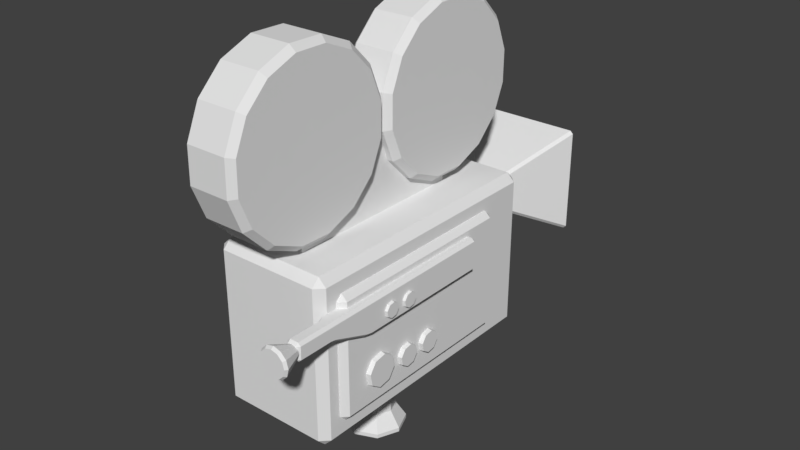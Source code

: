 # Source: camera.blend  (saved by Blender 2.79.0; exported with 4.5.12 LTS)
import bpy
from mathutils import Matrix  # noqa: F401  (used for matrix-valued properties, if any)

bpy.ops.wm.read_factory_settings(use_empty=True)
scene = bpy.context.scene
scene.name = 'Scene'

# ---- collections
col_collection_1 = bpy.data.collections.new('Collection 1'); scene.collection.children.link(col_collection_1)

# ---- world
world_world = bpy.data.worlds.new('World'); scene.world = world_world
world_world.color = (0.05088, 0.05088, 0.05088)
world_world.use_sun_shadow = False
world_world.sun_shadow_jitter_overblur = 0.0
world_world.cycles.sampling_method = 'MANUAL'

# ---- meshes
me_plane = bpy.data.meshes.new('Plane')
me_plane.from_pydata([(0.04345, 0.1196, 0.4485), (-0.04345, -0.4568, 0.7625), (0.04345, -0.4568, 0.4485), (-0.04345, 0.1196, 0.7625), (-0.04345, -0.4568, 0.4485), (-0.04345, 0.1196, 0.4485), (0.04345, 0.1196, 0.7625), (0.04345, -0.4568, 0.7625), (-0.0466, 0.4184, 0.3186), (0.0397, 0.4184, 0.3186), (-0.0466, 0.4184, 0.4049), (0.0397, 0.4184, 0.4049), (-0.00345, 0.2913, 0.3178), (-0.00345, 0.4112, 0.3178), (0.02768, 0.2913, 0.3307), (0.02768, 0.4112, 0.3307), (0.04058, 0.2913, 0.3618), (0.04058, 0.4112, 0.3618), (0.02768, 0.2913, 0.3929), (0.02768, 0.4112, 0.3929), (-0.00345, 0.2913, 0.4058), (-0.00345, 0.4112, 0.4058), (-0.03458, 0.2913, 0.3929), (-0.03458, 0.4112, 0.3929), (-0.04748, 0.2913, 0.3618), (-0.04748, 0.4112, 0.3618), (-0.03458, 0.2913, 0.3307), (-0.03458, 0.4112, 0.3307), (0.2037, -0.6593, 0.3645), (0.2137, -0.6593, 0.3672), (0.2211, -0.6593, 0.3745), (0.2237, -0.6593, 0.3845), (0.2211, -0.6593, 0.3945), (0.2137, -0.6593, 0.4018), (0.2037, -0.6593, 0.4045), (0.1937, -0.6593, 0.4018), (0.1864, -0.6593, 0.3945), (0.1837, -0.6593, 0.3845), (0.1864, -0.6593, 0.3745), (0.1937, -0.6593, 0.3672), (0.0005242, -0.07425, -0.1531), (0.0005242, -0.07425, -0.05504), (0.04477, -0.09258, -0.1531), (0.04477, -0.09258, -0.05504), (0.06309, -0.1368, -0.1531), (0.06309, -0.1368, -0.05504), (0.04477, -0.1811, -0.1531), (0.04477, -0.1811, -0.05504), (0.0005242, -0.1994, -0.1531), (0.0005242, -0.1994, -0.05504), (-0.04372, -0.09258, -0.05504), (-0.04372, -0.09258, -0.1531), (-0.06205, -0.1368, -0.05504), (-0.06205, -0.1368, -0.1531), (-0.04372, -0.1811, -0.05504), (-0.04372, -0.1811, -0.1531), (0.0005242, -0.04292, -0.2016), (0.06693, -0.07042, -0.2016), (0.09443, -0.1368, -0.2016), (0.06693, -0.2032, -0.2016), (0.0005242, -0.2307, -0.2016), (-0.06588, -0.2032, -0.2016), (-0.09339, -0.1368, -0.2016), (-0.06588, -0.07042, -0.2016), (-0.1823, -0.5176, 0.02442), (-0.1579, -0.5176, 0.0), (-0.1579, -0.542, 0.02442), (0.1579, -0.542, 0.02442), (0.1579, -0.5176, 0.0), (0.1823, -0.5176, 0.02442), (-0.1823, 0.2822, 0.02442), (-0.1579, 0.3067, 0.02442), (-0.1579, 0.2822, 0.0), (0.1823, 0.2822, 0.02442), (0.1579, 0.2822, 0.0), (0.1579, 0.3067, 0.02442), (-0.1823, 0.2822, 0.4843), (-0.1579, 0.2822, 0.5087), (-0.1579, 0.3067, 0.4843), (-0.1823, -0.5176, 0.4843), (-0.1579, -0.542, 0.4843), (-0.1579, -0.5176, 0.5087), (0.1579, -0.542, 0.4843), (0.1823, -0.5176, 0.4843), (0.1579, -0.5176, 0.5087), (0.1823, 0.2822, 0.4843), (0.1579, 0.3067, 0.4843), (0.1579, 0.2822, 0.5087), (-0.05722, 0.4003, 0.317), (-0.04821, 0.4003, 0.308), (-0.04527, 0.3931, 0.32), (0.05032, 0.4003, 0.317), (0.03837, 0.3931, 0.32), (0.04131, 0.4003, 0.308), (-0.05722, 0.4003, 0.4065), (-0.04527, 0.3931, 0.4036), (-0.04821, 0.4003, 0.4156), (0.05032, 0.4003, 0.4065), (0.04131, 0.4003, 0.4156), (0.03837, 0.3931, 0.4036), (0.1406, 0.6244, 0.5058), (0.1408, 0.6317, 0.5176), (0.1524, 0.6317, 0.506), (0.1524, 0.6317, 0.2175), (0.1408, 0.6317, 0.206), (0.1406, 0.6244, 0.2177), (-0.1475, 0.6244, 0.2177), (-0.1477, 0.6317, 0.206), (-0.1593, 0.6317, 0.2175), (-0.1593, 0.6317, 0.506), (-0.1477, 0.6317, 0.5176), (-0.1475, 0.6244, 0.5058), (0.1622, 0.6317, 0.5159), (0.1506, 0.6317, 0.5274), (0.1576, 0.6245, 0.5318), (0.1666, 0.6245, 0.5228), (0.1622, 0.6317, 0.2077), (0.1666, 0.6245, 0.2007), (0.1576, 0.6245, 0.1917), (0.1506, 0.6317, 0.1961), (-0.1691, 0.6317, 0.2077), (-0.1575, 0.6317, 0.1961), (-0.1645, 0.6245, 0.1917), (-0.1735, 0.6245, 0.2007), (-0.1691, 0.6317, 0.5159), (-0.1735, 0.6245, 0.5228), (-0.1645, 0.6245, 0.5318), (-0.1575, 0.6317, 0.5274), (0.1779, -0.4661, 0.06445), (0.1779, -0.483, 0.0813), (0.1779, 0.1546, 0.0813), (0.1779, 0.1378, 0.06445), (0.1779, -0.483, 0.4298), (0.1779, -0.4661, 0.4466), (0.1779, 0.1378, 0.4466), (0.1779, 0.1546, 0.4298), (0.1861, -0.4661, 0.06445), (0.2029, -0.4661, 0.0813), (0.1861, -0.483, 0.0813), (0.1861, 0.1378, 0.06445), (0.1861, 0.1546, 0.0813), (0.2029, 0.1378, 0.0813), (0.1861, -0.4661, 0.4466), (0.1861, -0.483, 0.4298), (0.2029, -0.4661, 0.4298), (0.1861, 0.1378, 0.4466), (0.2029, 0.1378, 0.4298), (0.1861, 0.1546, 0.4298), (0.1823, 0.04206, 0.3178), (0.1823, 0.03358, 0.3093), (0.1823, -0.6543, 0.3655), (0.1908, -0.6543, 0.357), (0.1908, -0.6628, 0.3655), (0.1823, -0.6543, 0.4035), (0.1908, -0.6628, 0.4035), (0.1908, -0.6543, 0.412), (0.1823, 0.03358, 0.412), (0.1823, 0.04206, 0.4035), (0.2252, -0.6543, 0.3655), (0.2167, -0.6628, 0.3655), (0.2167, -0.6543, 0.357), (0.2252, -0.6543, 0.4035), (0.2167, -0.6543, 0.412), (0.2167, -0.6628, 0.4035), (0.2167, 0.03358, 0.412), (0.2252, 0.03358, 0.4035), (0.2167, 0.04206, 0.4035), (0.2167, 0.03358, 0.3093), (0.2167, 0.04206, 0.3178), (0.2252, 0.03358, 0.3178), (0.2167, -0.3998, 0.3093), (0.2252, -0.4007, 0.3178), (0.2252, -0.4177, 0.3213), (0.2167, -0.4172, 0.3122), (0.2167, -0.4007, 0.412), (0.2167, -0.4177, 0.412), (0.2252, -0.4177, 0.4035), (0.2252, -0.4007, 0.4035), (0.1908, -0.4177, 0.412), (0.1823, -0.4007, 0.412), (0.1908, -0.4172, 0.3122), (0.1823, -0.3998, 0.3093), (0.1823, -0.5344, 0.3573), (0.1908, -0.5349, 0.3542), (0.1908, -0.5513, 0.357), (0.1823, -0.5513, 0.3655), (0.1823, -0.5344, 0.412), (0.1823, -0.5513, 0.4035), (0.1908, -0.5513, 0.412), (0.1908, -0.5344, 0.412), (0.2167, -0.5344, 0.412), (0.2167, -0.5513, 0.412), (0.2252, -0.5513, 0.4035), (0.2252, -0.5344, 0.4035), (0.2167, -0.5349, 0.3542), (0.2252, -0.5344, 0.363), (0.2252, -0.5513, 0.3655), (0.2167, -0.5513, 0.357), (0.2037, -0.7293, 0.344), (0.2037, -0.7208, 0.3381), (0.224, -0.7293, 0.3494), (0.2269, -0.7208, 0.3443), (0.2389, -0.7293, 0.3642), (0.2439, -0.7208, 0.3613), (0.2443, -0.7293, 0.3845), (0.2501, -0.7208, 0.3845), (0.2389, -0.7293, 0.4048), (0.2439, -0.7208, 0.4077), (0.224, -0.7293, 0.4196), (0.2269, -0.7208, 0.4247), (0.2037, -0.7293, 0.425), (0.2037, -0.7208, 0.4309), (0.1835, -0.7293, 0.4196), (0.1806, -0.7208, 0.4247), (0.1686, -0.7293, 0.4048), (0.1636, -0.7208, 0.4077), (0.1632, -0.7293, 0.3845), (0.1574, -0.7208, 0.3845), (0.1686, -0.7293, 0.3642), (0.1636, -0.7208, 0.3613), (0.1835, -0.7293, 0.3494), (0.1806, -0.7208, 0.3443), (-0.05775, 0.007678, 0.02631), (-0.06852, -0.003095, 0.02639), (0.06852, -0.003095, 0.02639), (0.05775, 0.007678, 0.02631), (-0.06852, -0.003646, -0.01293), (-0.05775, 0.007087, -0.01593), (0.06852, -0.003646, -0.01293), (0.05775, 0.007087, -0.01593), (-0.06852, -0.02391, -0.04735), (-0.05775, -0.0158, -0.0548), (0.06852, -0.02391, -0.04735), (0.05775, -0.0158, -0.0548), (-0.06852, -0.06224, -0.07453), (-0.05775, -0.05749, -0.08437), (0.06852, -0.06224, -0.07453), (0.05775, -0.05749, -0.08437), (-0.06852, -0.1131, -0.08936), (-0.05775, -0.1116, -0.1001), (0.06852, -0.1131, -0.08936), (0.05775, -0.1116, -0.1001), (-0.06852, -0.1683, -0.08895), (-0.05775, -0.17, -0.09971), (0.06852, -0.1683, -0.08895), (0.05775, -0.17, -0.09971), (-0.06852, -0.2188, -0.0734), (-0.05775, -0.2237, -0.08315), (0.06852, -0.2188, -0.0734), (0.05775, -0.2237, -0.08315), (-0.06852, -0.2563, -0.0457), (-0.05775, -0.2646, -0.05297), (0.06852, -0.2563, -0.0457), (0.05775, -0.2646, -0.05297), (-0.06852, -0.2755, -0.01106), (-0.05775, -0.2864, -0.01378), (0.06852, -0.2755, -0.01106), (0.05775, -0.2864, -0.01378), (-0.06852, -0.275, 0.02839), (-0.05775, -0.2858, 0.02847), (0.05775, -0.2858, 0.02847), (0.06852, -0.275, 0.02839), (-0.0575, -0.07881, -0.2255), (-0.06588, -0.07042, -0.2145), (-0.08153, -0.1368, -0.2255), (-0.09339, -0.1368, -0.2145), (-0.0575, -0.1948, -0.2255), (-0.06588, -0.2032, -0.2145), (0.0005241, -0.2189, -0.2255), (0.0005242, -0.2307, -0.2145), (0.05854, -0.1948, -0.2255), (0.06693, -0.2032, -0.2145), (0.08258, -0.1368, -0.2255), (0.09443, -0.1368, -0.2145), (0.05854, -0.07881, -0.2255), (0.06693, -0.07042, -0.2145), (0.0005242, -0.05477, -0.2255), (0.0005242, -0.04292, -0.2145), (-0.08081, 0.3518, 0.8492), (-0.06252, 0.3701, 0.8527), (0.08081, 0.3518, 0.8492), (0.06252, 0.3701, 0.8527), (-0.08081, 0.3508, 0.7505), (-0.06252, 0.3691, 0.7467), (0.08081, 0.3508, 0.7505), (0.06252, 0.3691, 0.7467), (-0.08081, 0.3121, 0.6596), (-0.06252, 0.3275, 0.6491), (0.08081, 0.3121, 0.6596), (0.06252, 0.3275, 0.6491), (-0.08081, 0.2416, 0.5905), (-0.06252, 0.2518, 0.5749), (0.08081, 0.2416, 0.5905), (0.06252, 0.2518, 0.5749), (-0.08081, 0.15, 0.5537), (-0.06252, 0.1534, 0.5353), (0.08081, 0.15, 0.5537), (0.06252, 0.1534, 0.5353), (-0.08081, 0.05121, 0.5547), (-0.06252, 0.04739, 0.5364), (0.08081, 0.05121, 0.5547), (0.06252, 0.04739, 0.5364), (-0.08081, -0.03963, 0.5934), (-0.06252, -0.05015, 0.578), (0.08081, -0.03963, 0.5934), (0.06252, -0.05015, 0.578), (-0.08081, -0.1088, 0.6639), (-0.06252, -0.1244, 0.6537), (0.08081, -0.1088, 0.6639), (0.06252, -0.1244, 0.6537), (-0.08081, -0.1456, 0.7555), (-0.06252, -0.1639, 0.7521), (0.08081, -0.1456, 0.7555), (0.06252, -0.1639, 0.7521), (-0.08081, -0.1446, 0.8543), (-0.06252, -0.1629, 0.8581), (0.08081, -0.1446, 0.8543), (0.06252, -0.1629, 0.8581), (-0.08081, -0.1059, 0.9451), (-0.06252, -0.1213, 0.9556), (0.08081, -0.1059, 0.9451), (0.06252, -0.1213, 0.9556), (-0.08081, -0.03537, 1.014), (-0.06252, -0.04557, 1.03), (0.08081, -0.03537, 1.014), (0.06252, -0.04557, 1.03), (-0.08081, 0.05624, 1.051), (-0.06252, 0.05279, 1.069), (0.08081, 0.05624, 1.051), (0.06252, 0.05279, 1.069), (-0.08081, 0.155, 1.05), (-0.06252, 0.1588, 1.068), (0.08081, 0.155, 1.05), (0.06252, 0.1588, 1.068), (-0.08081, 0.2458, 1.011), (-0.06252, 0.2563, 1.027), (0.08081, 0.2458, 1.011), (0.06252, 0.2563, 1.027), (-0.08081, 0.3149, 0.9408), (-0.06252, 0.3306, 0.951), (0.08081, 0.3149, 0.9408), (0.06252, 0.3306, 0.951), (-0.08081, -0.1894, 0.8477), (-0.06252, -0.171, 0.8511), (0.08081, -0.1894, 0.8477), (0.06252, -0.171, 0.8511), (-0.08081, -0.191, 0.749), (-0.06252, -0.1727, 0.745), (0.08081, -0.191, 0.749), (0.06252, -0.1727, 0.745), (-0.08081, -0.2302, 0.6584), (-0.06252, -0.2149, 0.6478), (0.08081, -0.2302, 0.6584), (0.06252, -0.2149, 0.6478), (-0.08081, -0.3012, 0.5897), (-0.06252, -0.2911, 0.574), (0.08081, -0.3012, 0.5897), (0.06252, -0.2911, 0.574), (-0.08081, -0.393, 0.5534), (-0.06252, -0.3897, 0.535), (0.08081, -0.393, 0.5534), (0.06252, -0.3897, 0.535), (-0.08081, -0.4918, 0.555), (-0.06252, -0.4957, 0.5368), (0.08081, -0.4918, 0.555), (0.06252, -0.4957, 0.5368), (-0.08081, -0.5824, 0.5943), (-0.06252, -0.593, 0.5789), (0.08081, -0.5824, 0.5943), (0.06252, -0.593, 0.5789), (-0.08081, -0.651, 0.6652), (-0.06252, -0.6667, 0.6551), (0.08081, -0.651, 0.6652), (0.06252, -0.6667, 0.6551), (-0.08081, -0.6873, 0.757), (-0.06252, -0.7057, 0.7537), (0.08081, -0.6873, 0.757), (0.06252, -0.7057, 0.7537), (-0.08081, -0.6857, 0.8558), (-0.06252, -0.704, 0.8597), (0.08081, -0.6857, 0.8558), (0.06252, -0.704, 0.8597), (-0.08081, -0.6465, 0.9464), (-0.06252, -0.6618, 0.957), (0.08081, -0.6465, 0.9464), (0.06252, -0.6618, 0.957), (-0.08081, -0.5755, 1.015), (-0.06252, -0.5856, 1.031), (0.08081, -0.5755, 1.015), (0.06252, -0.5856, 1.031), (-0.08081, -0.4837, 1.051), (-0.06252, -0.487, 1.07), (0.08081, -0.4837, 1.051), (0.06252, -0.487, 1.07), (-0.08081, -0.385, 1.05), (-0.06252, -0.381, 1.068), (0.08081, -0.385, 1.05), (0.06252, -0.381, 1.068), (-0.08081, -0.2943, 1.01), (-0.06252, -0.2837, 1.026), (0.08081, -0.2943, 1.01), (0.06252, -0.2837, 1.026), (-0.08081, -0.2257, 0.9395), (-0.06252, -0.21, 0.9497), (0.08081, -0.2257, 0.9395), (0.06252, -0.21, 0.9497), (0.2167, -0.2107, 0.1804), (0.1995, -0.2087, 0.1818), (0.1995, -0.299, 0.1606), (0.2167, -0.3025, 0.1614), (0.2167, -0.2316, 0.1947), (0.1995, -0.2311, 0.197), (0.1995, -0.3215, 0.1276), (0.2167, -0.3235, 0.1306), (0.2167, -0.2564, 0.19), (0.1995, -0.2577, 0.192), (0.1995, -0.3608, 0.1202), (0.2167, -0.3601, 0.1237), (0.2167, -0.2706, 0.1691), (0.1995, -0.273, 0.1696), (0.1995, -0.3939, 0.1427), (0.2167, -0.3909, 0.1447), (0.2167, -0.266, 0.1443), (0.1995, -0.268, 0.143), (0.1995, -0.4013, 0.1821), (0.2167, -0.3978, 0.1813), (0.2167, -0.2451, 0.1301), (0.1995, -0.2456, 0.1277), (0.1995, -0.3787, 0.2151), (0.2167, -0.3768, 0.2121), (0.2167, -0.2203, 0.1347), (0.1995, -0.219, 0.1327), (0.1995, -0.3394, 0.2225), (0.2167, -0.3401, 0.219), (0.2167, -0.206, 0.1556), (0.1995, -0.2037, 0.1551), (0.1995, -0.3064, 0.1999), (0.2167, -0.3094, 0.198), (0.2167, -0.121, 0.1804), (0.1995, -0.119, 0.1818), (0.2167, -0.1419, 0.1947), (0.1995, -0.1414, 0.197), (0.2167, -0.1667, 0.19), (0.1995, -0.168, 0.192), (0.2167, -0.1809, 0.1691), (0.1995, -0.1833, 0.1696), (0.2167, -0.1763, 0.1443), (0.1995, -0.1783, 0.143), (0.2167, -0.1554, 0.1301), (0.1995, -0.1559, 0.1277), (0.2167, -0.1306, 0.1347), (0.1995, -0.1293, 0.1327), (0.2167, -0.1163, 0.1556), (0.1995, -0.114, 0.1551), (0.2336, -0.3066, 0.3662), (0.2217, -0.3052, 0.3671), (0.2336, -0.3211, 0.3761), (0.2217, -0.3208, 0.3778), (0.2336, -0.3384, 0.3729), (0.2217, -0.3393, 0.3743), (0.2336, -0.3483, 0.3583), (0.2217, -0.35, 0.3587), (0.2336, -0.3451, 0.3411), (0.2217, -0.3465, 0.3401), (0.2336, -0.3305, 0.3312), (0.2217, -0.3309, 0.3295), (0.2336, -0.3133, 0.3344), (0.2217, -0.3123, 0.333), (0.2336, -0.3034, 0.3489), (0.2217, -0.3017, 0.3486), (0.2336, -0.2354, 0.3645), (0.2217, -0.234, 0.3655), (0.2336, -0.2499, 0.3745), (0.2217, -0.2496, 0.3761), (0.2336, -0.2672, 0.3712), (0.2217, -0.2681, 0.3726), (0.2336, -0.2771, 0.3567), (0.2217, -0.2788, 0.357), (0.2336, -0.2738, 0.3394), (0.2217, -0.2753, 0.3385), (0.2336, -0.2593, 0.3295), (0.2217, -0.2597, 0.3278), (0.2336, -0.2421, 0.3328), (0.2217, -0.2411, 0.3313), (0.2336, -0.2322, 0.3473), (0.2217, -0.2305, 0.3469), (-0.1971, -0.2107, 0.164), (-0.1799, -0.2087, 0.1627), (-0.1799, -0.299, 0.1838), (-0.1971, -0.3025, 0.1831), (-0.1971, -0.2316, 0.1498), (-0.1799, -0.2311, 0.1474), (-0.1799, -0.3215, 0.2169), (-0.1971, -0.3235, 0.2138), (-0.1971, -0.2564, 0.1545), (-0.1799, -0.2577, 0.1524), (-0.1799, -0.3608, 0.2243), (-0.1971, -0.3601, 0.2207), (-0.1971, -0.2706, 0.1753), (-0.1799, -0.273, 0.1748), (-0.1799, -0.3939, 0.2017), (-0.1971, -0.3909, 0.1997), (-0.1971, -0.266, 0.2001), (-0.1799, -0.268, 0.2015), (-0.1799, -0.4013, 0.1624), (-0.1971, -0.3978, 0.1631), (-0.1971, -0.2451, 0.2144), (-0.1799, -0.2456, 0.2168), (-0.1799, -0.3787, 0.1294), (-0.1971, -0.3768, 0.1324), (-0.1971, -0.2203, 0.2097), (-0.1799, -0.219, 0.2117), (-0.1799, -0.3394, 0.122), (-0.1971, -0.3401, 0.1255), (-0.1971, -0.206, 0.1888), (-0.1799, -0.2037, 0.1893), (-0.1799, -0.3064, 0.1445), (-0.1971, -0.3094, 0.1465), (-0.1971, -0.121, 0.164), (-0.1799, -0.119, 0.1627), (-0.1971, -0.1419, 0.1498), (-0.1799, -0.1414, 0.1474), (-0.1971, -0.1667, 0.1545), (-0.1799, -0.168, 0.1524), (-0.1971, -0.1809, 0.1753), (-0.1799, -0.1833, 0.1748), (-0.1971, -0.1763, 0.2001), (-0.1799, -0.1783, 0.2015), (-0.1971, -0.1554, 0.2144), (-0.1799, -0.1559, 0.2168), (-0.1971, -0.1306, 0.2097), (-0.1799, -0.1293, 0.2117), (-0.1971, -0.1163, 0.1888), (-0.1799, -0.114, 0.1893), (-0.1678, -0.1024, 0.4542), (-0.1678, -0.1108, 0.4457), (-0.1678, 0.2082, 0.4457), (-0.1678, 0.1998, 0.4542), (-0.1678, -0.1108, 0.2714), (-0.1678, -0.1023, 0.2629), (-0.1678, 0.1998, 0.2629), (-0.1678, 0.2082, 0.2714), (-0.1915, -0.1024, 0.4542), (-0.1999, -0.1024, 0.4457), (-0.1915, -0.1108, 0.4457), (-0.1915, 0.1998, 0.4542), (-0.1915, 0.2082, 0.4457), (-0.1999, 0.1998, 0.4457), (-0.1915, -0.1023, 0.2629), (-0.1915, -0.1108, 0.2714), (-0.1999, -0.1023, 0.2714), (-0.1915, 0.1998, 0.2629), (-0.1999, 0.1998, 0.2714), (-0.1915, 0.2082, 0.2714)], [], [(66, 67, 82, 80), (5, 4, 1, 3), (77, 81, 84, 87), (69, 73, 85, 83), (75, 71, 78, 86), (65, 72, 74, 68), (9, 8, 10, 11), (2, 0, 6, 7), (0, 5, 3, 6), (3, 1, 7, 6), (105, 9, 11, 100), (4, 2, 7, 1), (93, 89, 122, 118), (339, 341, 281, 279), (287, 289, 293, 291), (291, 293, 297, 295), (295, 297, 301, 299), (299, 301, 305, 303), (303, 305, 309, 307), (307, 309, 313, 311), (311, 313, 317, 315), (315, 317, 321, 319), (319, 321, 325, 323), (323, 325, 329, 327), (327, 329, 333, 331), (331, 333, 337, 335), (335, 337, 341, 339), (283, 285, 289, 287), (342, 346, 350, 354, 358, 362, 366, 370, 374, 378, 382, 386, 390, 394, 398, 402), (284, 280, 340, 336, 332, 328, 324, 320, 316, 312, 308, 304, 300, 296, 292, 288), (279, 281, 285, 283), (403, 405, 345, 343), (351, 353, 357, 355), (355, 357, 361, 359), (359, 361, 365, 363), (363, 365, 369, 367), (367, 369, 373, 371), (371, 373, 377, 375), (375, 377, 381, 379), (379, 381, 385, 383), (383, 385, 389, 387), (387, 389, 393, 391), (391, 393, 397, 395), (395, 397, 401, 399), (399, 401, 405, 403), (347, 349, 353, 351), (348, 344, 404, 400, 396, 392, 388, 384, 380, 376, 372, 368, 364, 360, 356, 352), (343, 345, 349, 347), (92, 99, 95, 90), (97, 91, 117, 115), (96, 98, 114, 126), (111, 100, 11, 10), (103, 102, 112, 116), (111, 10, 8, 106), (106, 8, 9, 105), (109, 108, 120, 124), (101, 110, 127, 113), (107, 104, 119, 121), (132, 129, 138, 143), (12, 13, 15, 14), (130, 135, 147, 140), (156, 179, 174, 164), (14, 15, 17, 16), (181, 149, 167, 170), (16, 17, 19, 18), (151, 184, 197, 160), (18, 19, 21, 20), (158, 196, 192, 161), (150, 153, 187, 185), (20, 21, 23, 22), (178, 189, 190, 175), (195, 172, 176, 193), (22, 23, 25, 24), (24, 25, 27, 26), (134, 133, 142, 145), (183, 180, 173, 194), (26, 27, 13, 12), (137, 141, 146, 144), (171, 169, 165, 177), (188, 155, 162, 191), (182, 186, 179, 181), (154, 152, 159, 163), (221, 39, 28, 199), (203, 30, 31, 205), (205, 31, 32, 207), (207, 32, 33, 209), (209, 33, 34, 211), (211, 34, 35, 213), (213, 35, 36, 215), (215, 36, 37, 217), (217, 37, 38, 219), (219, 38, 39, 221), (201, 29, 30, 203), (199, 28, 29, 201), (228, 224, 261, 256, 252, 248, 244, 240, 236, 232), (231, 233, 237, 235), (235, 237, 241, 239), (239, 241, 245, 243), (243, 245, 249, 247), (247, 249, 253, 251), (251, 253, 257, 255), (255, 257, 260, 259), (49, 48, 46, 47), (222, 225, 229, 227), (227, 229, 233, 231), (47, 46, 44, 45), (45, 44, 42, 43), (43, 42, 40, 41), (41, 40, 51, 50), (50, 51, 53, 52), (52, 53, 55, 54), (54, 55, 48, 49), (49, 47, 45, 43, 41, 50, 52, 54), (61, 62, 265, 267), (56, 40, 42, 57), (57, 58, 273, 275), (57, 42, 44, 58), (276, 274, 272, 270, 268, 266, 264, 262), (58, 44, 46, 59), (60, 61, 267, 269), (59, 46, 48, 60), (56, 57, 275, 277), (60, 48, 55, 61), (61, 55, 53, 62), (62, 63, 263, 265), (59, 60, 269, 271), (62, 53, 51, 63), (63, 51, 40, 56), (58, 59, 271, 273), (64, 65, 66), (67, 68, 69), (70, 71, 72), (73, 74, 75), (76, 77, 78), (79, 80, 81), (82, 83, 84), (85, 86, 87), (72, 65, 64, 70), (65, 68, 67, 66), (68, 74, 73, 69), (74, 72, 71, 75), (76, 79, 81, 77), (80, 82, 84, 81), (83, 85, 87, 84), (86, 78, 77, 87), (70, 76, 78, 71), (85, 73, 75, 86), (69, 83, 82, 67), (79, 64, 66, 80), (70, 64, 79, 76), (88, 89, 90), (91, 92, 93), (94, 95, 96), (97, 98, 99), (100, 101, 102), (103, 104, 105), (106, 107, 108), (109, 110, 111), (112, 113, 114, 115), (116, 117, 118, 119), (120, 121, 122, 123), (124, 125, 126, 127), (99, 92, 91, 97), (90, 95, 94, 88), (98, 96, 95, 99), (92, 90, 89, 93), (115, 117, 116, 112), (123, 125, 124, 120), (113, 127, 126, 114), (118, 122, 121, 119), (97, 115, 114, 98), (125, 94, 96, 126), (122, 89, 88, 123), (117, 91, 93, 118), (102, 103, 105, 100), (108, 109, 111, 106), (100, 111, 110, 101), (104, 107, 106, 105), (119, 104, 103, 116), (101, 113, 112, 102), (127, 110, 109, 124), (107, 121, 120, 108), (88, 94, 125, 123), (136, 137, 138), (139, 140, 141), (142, 143, 144), (145, 146, 147), (136, 139, 141, 137), (144, 146, 145, 142), (146, 141, 140, 147), (137, 144, 143, 138), (134, 145, 147, 135), (139, 131, 130, 140), (138, 129, 128, 136), (142, 133, 132, 143), (128, 131, 139, 136), (150, 151, 152), (153, 154, 155), (158, 159, 160), (161, 162, 163), (164, 165, 166), (167, 168, 169), (170, 171, 172, 173), (174, 175, 176, 177), (182, 183, 184, 185), (186, 187, 188, 189), (190, 191, 192, 193), (194, 195, 196, 197), (182, 181, 180, 183), (189, 178, 179, 186), (170, 167, 169, 171), (177, 165, 164, 174), (193, 176, 175, 190), (165, 169, 168, 166), (194, 173, 172, 195), (158, 161, 163, 159), (156, 164, 166, 157), (152, 154, 153, 150), (162, 155, 154, 163), (159, 152, 151, 160), (148, 168, 167, 149), (171, 177, 176, 172), (181, 170, 173, 180), (178, 175, 174, 179), (150, 185, 184, 151), (155, 188, 187, 153), (161, 192, 191, 162), (160, 197, 196, 158), (195, 193, 192, 196), (183, 194, 197, 184), (188, 191, 190, 189), (186, 182, 185, 187), (148, 157, 166, 168), (199, 201, 200, 198), (201, 203, 202, 200), (203, 205, 204, 202), (205, 207, 206, 204), (207, 209, 208, 206), (209, 211, 210, 208), (211, 213, 212, 210), (213, 215, 214, 212), (215, 217, 216, 214), (217, 219, 218, 216), (219, 221, 220, 218), (221, 199, 198, 220), (198, 200, 202, 204, 206, 208, 210, 212, 214, 216, 218, 220), (222, 227, 226, 223), (229, 225, 224, 228), (227, 231, 230, 226), (233, 229, 228, 232), (231, 235, 234, 230), (237, 233, 232, 236), (235, 239, 238, 234), (241, 237, 236, 240), (239, 243, 242, 238), (245, 241, 240, 244), (243, 247, 246, 242), (249, 245, 244, 248), (247, 251, 250, 246), (253, 249, 248, 252), (251, 255, 254, 250), (257, 253, 252, 256), (255, 259, 258, 254), (260, 257, 256, 261), (223, 226, 230, 234, 238, 242, 246, 250, 254, 258), (263, 277, 276, 262), (265, 263, 262, 264), (267, 265, 264, 266), (269, 267, 266, 268), (271, 269, 268, 270), (273, 271, 270, 272), (275, 273, 272, 274), (277, 275, 274, 276), (63, 56, 277, 263), (279, 283, 282, 278), (285, 281, 280, 284), (283, 287, 286, 282), (289, 285, 284, 288), (287, 291, 290, 286), (293, 289, 288, 292), (291, 295, 294, 290), (297, 293, 292, 296), (295, 299, 298, 294), (301, 297, 296, 300), (299, 303, 302, 298), (305, 301, 300, 304), (303, 307, 306, 302), (309, 305, 304, 308), (307, 311, 310, 306), (313, 309, 308, 312), (311, 315, 314, 310), (317, 313, 312, 316), (315, 319, 318, 314), (321, 317, 316, 320), (319, 323, 322, 318), (325, 321, 320, 324), (323, 327, 326, 322), (329, 325, 324, 328), (327, 331, 330, 326), (333, 329, 328, 332), (331, 335, 334, 330), (337, 333, 332, 336), (335, 339, 338, 334), (341, 337, 336, 340), (339, 279, 278, 338), (281, 341, 340, 280), (343, 347, 346, 342), (349, 345, 344, 348), (347, 351, 350, 346), (353, 349, 348, 352), (351, 355, 354, 350), (357, 353, 352, 356), (355, 359, 358, 354), (361, 357, 356, 360), (359, 363, 362, 358), (365, 361, 360, 364), (363, 367, 366, 362), (369, 365, 364, 368), (367, 371, 370, 366), (373, 369, 368, 372), (371, 375, 374, 370), (377, 373, 372, 376), (375, 379, 378, 374), (381, 377, 376, 380), (379, 383, 382, 378), (385, 381, 380, 384), (383, 387, 386, 382), (389, 385, 384, 388), (387, 391, 390, 386), (393, 389, 388, 392), (391, 395, 394, 390), (397, 393, 392, 396), (395, 399, 398, 394), (401, 397, 396, 400), (399, 403, 402, 398), (405, 401, 400, 404), (403, 343, 342, 402), (345, 405, 404, 344), (278, 282, 286, 290, 294, 298, 302, 306, 310, 314, 318, 322, 326, 330, 334, 338), (422, 418, 419, 423), (416, 417, 421, 420), (427, 426, 422, 423), (443, 442, 440, 441), (430, 426, 427, 431), (418, 414, 415, 419), (435, 434, 430, 431), (408, 409, 413, 412), (432, 433, 437, 436), (412, 413, 417, 416), (436, 437, 409, 408), (420, 421, 425, 424), (428, 429, 433, 432), (424, 425, 429, 428), (434, 406, 410, 414, 418, 422, 426, 430), (409, 437, 433, 429, 425, 421, 417, 413), (411, 410, 406, 407), (406, 434, 435, 407), (444, 442, 443, 445), (446, 444, 445, 447), (449, 448, 446, 447), (450, 448, 449, 451), (438, 452, 453, 439), (453, 452, 450, 451), (452, 438, 440, 442, 444, 446, 448, 450), (441, 440, 438, 439), (415, 414, 410, 411), (459, 458, 456, 457), (460, 458, 459, 461), (462, 460, 461, 463), (465, 464, 462, 463), (466, 464, 465, 467), (454, 468, 469, 455), (469, 468, 466, 467), (468, 454, 456, 458, 460, 462, 464, 466), (457, 456, 454, 455), (475, 474, 472, 473), (476, 474, 475, 477), (478, 476, 477, 479), (481, 480, 478, 479), (482, 480, 481, 483), (470, 484, 485, 471), (485, 484, 482, 483), (484, 470, 472, 474, 476, 478, 480, 482), (473, 472, 470, 471), (502, 498, 499, 503), (496, 497, 501, 500), (507, 506, 502, 503), (523, 522, 520, 521), (510, 506, 507, 511), (498, 494, 495, 499), (515, 514, 510, 511), (488, 489, 493, 492), (512, 513, 517, 516), (492, 493, 497, 496), (516, 517, 489, 488), (500, 501, 505, 504), (508, 509, 513, 512), (504, 505, 509, 508), (514, 486, 490, 494, 498, 502, 506, 510), (489, 517, 513, 509, 505, 501, 497, 493), (491, 490, 486, 487), (486, 514, 515, 487), (524, 522, 523, 525), (526, 524, 525, 527), (529, 528, 526, 527), (530, 528, 529, 531), (518, 532, 533, 519), (533, 532, 530, 531), (532, 518, 520, 522, 524, 526, 528, 530), (521, 520, 518, 519), (495, 494, 490, 491), (538, 535, 544, 549), (536, 541, 553, 546), (540, 539, 548, 551), (543, 547, 552, 550), (542, 543, 544), (545, 546, 547), (548, 549, 550), (551, 552, 553), (542, 545, 547, 543), (550, 552, 551, 548), (552, 547, 546, 553), (543, 550, 549, 544), (540, 551, 553, 541), (545, 537, 536, 546), (544, 535, 534, 542), (548, 539, 538, 549), (534, 537, 545, 542)])
_uv = me_plane.uv_layers.new(name='UVMap')
_uv.uv.foreach_set('vector', [0.003644, 0.7076, 0.1187, 0.7076, 0.1187, 0.8777, 0.003682, 0.8777, 0.6903, 0.2167, 0.6903, 0.0037, 0.8048, 0.0037, 0.8048, 0.2167, 0.3801, 0.3084, 0.3801, 0.01252, 0.4952, 0.01253, 0.4952, 0.3084, 0.01254, 0.3088, 0.01254, 0.01316, 0.1801, 0.01316, 0.1801, 0.3088, 0.8085, 0.4954, 0.6935, 0.495, 0.6932, 0.3262, 0.8081, 0.3266, 0.498, 0.3161, 0.4979, 0.6001, 0.3829, 0.6002, 0.3829, 0.3163, 0.07433, 0.9288, 0.07433, 0.9607, 0.04314, 0.9609, 0.04314, 0.929, 0.7662, 0.5072, 0.7662, 0.7202, 0.6518, 0.7202, 0.6518, 0.5072, 0.4965, 0.9389, 0.4649, 0.9387, 0.4649, 0.8235, 0.4965, 0.8237, 0.9163, 0.3393, 0.9163, 0.126, 0.948, 0.126, 0.948, 0.3393, 0.5921, 0.1948, 0.6692, 0.2321, 0.6692, 0.2641, 0.5921, 0.3014, 0.3405, 0.5207, 0.3721, 0.5207, 0.3721, 0.6369, 0.3405, 0.6369, 0.9098, 0.771, 0.9098, 0.8041, 0.8434, 0.8468, 0.8434, 0.7276, 0.9175, 0.7591, 0.963, 0.7589, 0.9627, 0.7969, 0.9171, 0.797, 0.1718, 0.9878, 0.1262, 0.9878, 0.1261, 0.9532, 0.1717, 0.9532, 0.1717, 0.9532, 0.1261, 0.9532, 0.1261, 0.9141, 0.1716, 0.9141, 0.1716, 0.9141, 0.1261, 0.9141, 0.1261, 0.8766, 0.1717, 0.8766, 0.1717, 0.8766, 0.1261, 0.8766, 0.1262, 0.8463, 0.1718, 0.8463, 0.7842, 0.7276, 0.8298, 0.7277, 0.8295, 0.7564, 0.7839, 0.7564, 0.7839, 0.7564, 0.8295, 0.7564, 0.8294, 0.7931, 0.7838, 0.7931, 0.7838, 0.7931, 0.8294, 0.7931, 0.8294, 0.8324, 0.7838, 0.8323, 0.7838, 0.8323, 0.8294, 0.8324, 0.8295, 0.868, 0.7839, 0.868, 0.9436, 0.6463, 0.8981, 0.6463, 0.8979, 0.6189, 0.9435, 0.6189, 0.9435, 0.6189, 0.8979, 0.6189, 0.8978, 0.5829, 0.9434, 0.5829, 0.9434, 0.5829, 0.8978, 0.5829, 0.8978, 0.5436, 0.9434, 0.5436, 0.9434, 0.5436, 0.8978, 0.5436, 0.8979, 0.5072, 0.9435, 0.5072, 0.9184, 0.7278, 0.9639, 0.7276, 0.963, 0.7589, 0.9175, 0.7591, 0.9175, 0.8359, 0.963, 0.8358, 0.9639, 0.8696, 0.9184, 0.8697, 0.6831, 0.07728, 0.6831, 0.1138, 0.6693, 0.1476, 0.6439, 0.1734, 0.6107, 0.1874, 0.5748, 0.1874, 0.5416, 0.1734, 0.5162, 0.1476, 0.5024, 0.1138, 0.5024, 0.07727, 0.5162, 0.04352, 0.5416, 0.01768, 0.5748, 0.0037, 0.6107, 0.003702, 0.6439, 0.01769, 0.6693, 0.04353, 0.1843, 0.5808, 0.1843, 0.6174, 0.1706, 0.6511, 0.1452, 0.677, 0.112, 0.691, 0.07602, 0.691, 0.04281, 0.677, 0.0174, 0.6511, 0.003644, 0.6174, 0.003645, 0.5808, 0.0174, 0.5471, 0.04282, 0.5212, 0.07602, 0.5073, 0.112, 0.5073, 0.1452, 0.5212, 0.1706, 0.5471, 0.9171, 0.797, 0.9627, 0.7969, 0.963, 0.8358, 0.9175, 0.8359, 0.9166, 0.3782, 0.9622, 0.3781, 0.9618, 0.4161, 0.9163, 0.4162, 0.7772, 0.9218, 0.7772, 0.8755, 0.8114, 0.8754, 0.8114, 0.9217, 0.889, 0.9609, 0.8435, 0.961, 0.8434, 0.9219, 0.889, 0.9218, 0.889, 0.9218, 0.8434, 0.9219, 0.8434, 0.8845, 0.889, 0.8844, 0.889, 0.8844, 0.8434, 0.8845, 0.8435, 0.8543, 0.889, 0.8542, 0.178, 0.8389, 0.1324, 0.8389, 0.1327, 0.81, 0.1782, 0.81, 0.1782, 0.81, 0.1327, 0.81, 0.1328, 0.7731, 0.1783, 0.7731, 0.1783, 0.7731, 0.1328, 0.7731, 0.1328, 0.7339, 0.1783, 0.734, 0.1783, 0.734, 0.1328, 0.7339, 0.1327, 0.6984, 0.1782, 0.6984, 0.9026, 0.2653, 0.857, 0.2653, 0.8568, 0.2377, 0.9024, 0.2377, 0.9024, 0.2377, 0.8568, 0.2377, 0.8568, 0.2016, 0.9023, 0.2016, 0.9023, 0.2016, 0.8568, 0.2016, 0.8568, 0.1624, 0.9023, 0.1624, 0.9023, 0.1624, 0.8568, 0.1624, 0.8568, 0.126, 0.9024, 0.126, 0.9176, 0.3468, 0.9631, 0.3467, 0.9622, 0.3781, 0.9166, 0.3782, 0.9166, 0.4551, 0.9622, 0.4549, 0.9631, 0.4887, 0.9176, 0.4888, 0.1843, 0.3897, 0.1843, 0.4263, 0.1706, 0.46, 0.1452, 0.4859, 0.112, 0.4999, 0.07602, 0.4999, 0.04281, 0.4859, 0.0174, 0.46, 0.003644, 0.4263, 0.003644, 0.3897, 0.0174, 0.356, 0.04281, 0.3301, 0.07602, 0.3162, 0.112, 0.3162, 0.1452, 0.3301, 0.1706, 0.356, 0.9163, 0.4162, 0.9618, 0.4161, 0.9622, 0.4549, 0.9166, 0.4551, 0.8164, 0.3039, 0.8164, 0.273, 0.8469, 0.273, 0.8469, 0.3039, 0.2842, 0.8052, 0.2842, 0.7721, 0.3638, 0.7291, 0.3638, 0.8482, 0.2769, 0.7718, 0.2769, 0.805, 0.1963, 0.8482, 0.1963, 0.7291, 0.5848, 0.1948, 0.5848, 0.3014, 0.5024, 0.2641, 0.5024, 0.2322, 0.6571, 0.7368, 0.6571, 0.8427, 0.6535, 0.8463, 0.6535, 0.7332, 0.8925, 0.4227, 0.8158, 0.3854, 0.8158, 0.3534, 0.8925, 0.3161, 0.4576, 0.9301, 0.3817, 0.8925, 0.3817, 0.8606, 0.4576, 0.8235, 0.5591, 0.9846, 0.5604, 0.8788, 0.564, 0.8752, 0.5626, 0.9883, 0.6613, 0.8469, 0.7664, 0.8475, 0.7699, 0.8512, 0.6577, 0.8505, 0.7664, 0.7332, 0.6613, 0.7326, 0.6577, 0.7289, 0.7699, 0.7296, 0.1882, 0.8463, 0.1882, 0.9752, 0.1853, 0.9752, 0.1853, 0.8463, 0.5352, 0.965, 0.5352, 0.9224, 0.5465, 0.9211, 0.5465, 0.9636, 0.9574, 0.6351, 0.9574, 0.5072, 0.9604, 0.5072, 0.9604, 0.6351, 0.9704, 0.6042, 0.9704, 0.4435, 0.983, 0.4435, 0.983, 0.6042, 0.5052, 0.9654, 0.5052, 0.9211, 0.5166, 0.9213, 0.5166, 0.9656, 0.9708, 0.1815, 0.9709, 0.3353, 0.9583, 0.3354, 0.9583, 0.1815, 0.5166, 0.9656, 0.5166, 0.9213, 0.5279, 0.9211, 0.5279, 0.9654, 0.9678, 0.09607, 0.9678, 0.1326, 0.9583, 0.1327, 0.9583, 0.09609, 0.003644, 0.9731, 0.003644, 0.9288, 0.01496, 0.9289, 0.01496, 0.9732, 0.829, 0.0037, 0.829, 0.04177, 0.8152, 0.04177, 0.8152, 0.0037, 0.7185, 0.9539, 0.7047, 0.9539, 0.7047, 0.9159, 0.7185, 0.9159, 0.01496, 0.9732, 0.01496, 0.9289, 0.02634, 0.9288, 0.02634, 0.9731, 0.9735, 0.4373, 0.9735, 0.3941, 0.983, 0.3941, 0.983, 0.4373, 0.8299, 0.04803, 0.8451, 0.09116, 0.8152, 0.09116, 0.8152, 0.04803, 0.9502, 0.6539, 0.9502, 0.6982, 0.9388, 0.698, 0.9388, 0.6537, 0.9388, 0.6537, 0.9388, 0.698, 0.9275, 0.6982, 0.9275, 0.6539, 0.3741, 0.7291, 0.374, 0.9524, 0.371, 0.9524, 0.3711, 0.7291, 0.9678, 0.1382, 0.9677, 0.1756, 0.9583, 0.1756, 0.9583, 0.1382, 0.6317, 0.9612, 0.6317, 0.9187, 0.643, 0.92, 0.643, 0.9626, 0.5114, 0.7369, 0.5114, 0.5137, 0.6384, 0.5137, 0.6384, 0.7369, 0.8464, 0.09743, 0.8464, 0.2579, 0.8152, 0.2579, 0.8152, 0.09743, 0.9735, 0.3878, 0.9735, 0.3497, 0.983, 0.3497, 0.983, 0.3878, 0.7215, 0.9096, 0.7016, 0.9096, 0.7016, 0.8602, 0.739, 0.8599, 0.819, 0.7161, 0.819, 0.702, 0.8284, 0.702, 0.8284, 0.7161, 0.9641, 0.9696, 0.9688, 0.9453, 0.9724, 0.9456, 0.9726, 0.9702, 0.1057, 0.9448, 0.1006, 0.9679, 0.09697, 0.9678, 0.09726, 0.9446, 0.09726, 0.9446, 0.09697, 0.9678, 0.09332, 0.9678, 0.08881, 0.9446, 0.08881, 0.9446, 0.09332, 0.9678, 0.09065, 0.9679, 0.08262, 0.9448, 0.3848, 0.9437, 0.4074, 0.9487, 0.4074, 0.9523, 0.3847, 0.9523, 0.3847, 0.9523, 0.4074, 0.9523, 0.4074, 0.9561, 0.3848, 0.9609, 0.3405, 0.7181, 0.3484, 0.6949, 0.3511, 0.695, 0.3466, 0.7183, 0.3466, 0.7183, 0.3511, 0.695, 0.3547, 0.695, 0.3551, 0.7183, 0.3551, 0.7183, 0.3547, 0.695, 0.3584, 0.6949, 0.3635, 0.7181, 0.9579, 0.9678, 0.9661, 0.9446, 0.9688, 0.9453, 0.9641, 0.9696, 0.9222, 0.9645, 0.927, 0.9887, 0.9243, 0.9895, 0.916, 0.9662, 0.9306, 0.9638, 0.9306, 0.9884, 0.927, 0.9887, 0.9222, 0.9645, 0.3018, 0.8557, 0.3161, 0.8556, 0.3161, 0.9561, 0.3018, 0.9562, 0.2892, 0.949, 0.2792, 0.9351, 0.2737, 0.9164, 0.2737, 0.896, 0.2792, 0.8772, 0.2892, 0.8631, 0.7841, 0.3014, 0.742, 0.3014, 0.742, 0.2835, 0.7841, 0.2835, 0.7841, 0.2835, 0.742, 0.2835, 0.742, 0.2627, 0.784, 0.2626, 0.784, 0.2626, 0.742, 0.2627, 0.742, 0.242, 0.7841, 0.2419, 0.7841, 0.2419, 0.742, 0.242, 0.742, 0.2246, 0.7841, 0.2246, 0.857, 0.4343, 0.857, 0.477, 0.8456, 0.4769, 0.8456, 0.4341, 0.8456, 0.4341, 0.8456, 0.4769, 0.8311, 0.4768, 0.8311, 0.4341, 0.8311, 0.4341, 0.8311, 0.4768, 0.8158, 0.4768, 0.8158, 0.4341, 0.861, 0.6816, 0.861, 0.7179, 0.8448, 0.7181, 0.8448, 0.6818, 0.3405, 0.6875, 0.3405, 0.6448, 0.3557, 0.6447, 0.3557, 0.6874, 0.3557, 0.6874, 0.3557, 0.6447, 0.3687, 0.6443, 0.3687, 0.687, 0.003644, 0.9214, 0.003644, 0.8851, 0.01942, 0.8851, 0.01942, 0.9214, 0.01942, 0.9214, 0.01942, 0.8851, 0.03585, 0.8851, 0.03585, 0.9214, 0.4147, 0.9742, 0.4147, 0.9382, 0.4311, 0.9375, 0.4311, 0.9735, 0.4576, 0.9384, 0.4576, 0.9744, 0.4418, 0.9735, 0.4418, 0.9375, 0.04314, 0.9214, 0.04314, 0.8851, 0.05962, 0.8851, 0.05962, 0.9214, 0.05962, 0.9214, 0.05962, 0.8851, 0.07533, 0.8851, 0.07533, 0.9214, 0.8771, 0.6818, 0.8771, 0.7181, 0.861, 0.7179, 0.861, 0.6816, 0.5052, 0.9011, 0.5052, 0.8834, 0.5176, 0.8709, 0.535, 0.8709, 0.5474, 0.8834, 0.5474, 0.9011, 0.535, 0.9137, 0.5176, 0.9137, 0.1003, 0.9342, 0.1003, 0.9102, 0.105, 0.9102, 0.105, 0.9342, 0.4838, 0.9713, 0.4649, 0.9699, 0.4649, 0.9532, 0.4838, 0.9463, 0.882, 0.4792, 0.882, 0.4541, 0.8867, 0.4541, 0.8867, 0.4792, 0.882, 0.4792, 0.8643, 0.4714, 0.8643, 0.4547, 0.882, 0.4541, 0.7298, 0.2795, 0.7142, 0.2963, 0.6921, 0.2969, 0.6765, 0.281, 0.6765, 0.2579, 0.6921, 0.2411, 0.7142, 0.2405, 0.7298, 0.2564, 0.882, 0.4541, 0.8643, 0.4547, 0.8643, 0.4387, 0.882, 0.4301, 0.9152, 0.6782, 0.9155, 0.6537, 0.9202, 0.6537, 0.9199, 0.6781, 0.9155, 0.7028, 0.898, 0.6947, 0.8978, 0.6783, 0.9152, 0.6782, 0.4838, 0.9713, 0.4838, 0.9463, 0.4885, 0.9465, 0.4885, 0.9715, 0.9152, 0.6782, 0.8978, 0.6783, 0.898, 0.6619, 0.9155, 0.6537, 0.1003, 0.9342, 0.08262, 0.9255, 0.08262, 0.9096, 0.1003, 0.9102, 0.1003, 0.9102, 0.1003, 0.8851, 0.105, 0.8851, 0.105, 0.9102, 0.9155, 0.7028, 0.9152, 0.6782, 0.9199, 0.6781, 0.9202, 0.7028, 0.1003, 0.9102, 0.08262, 0.9096, 0.08262, 0.8928, 0.1003, 0.8851, 0.6106, 0.9838, 0.5916, 0.9764, 0.5916, 0.9603, 0.6106, 0.9596, 0.882, 0.4541, 0.882, 0.4301, 0.8867, 0.4301, 0.8867, 0.4541, 0.9875, 0.7367, 0.9964, 0.7276, 0.9963, 0.7369, 0.9802, 0.9065, 0.9801, 0.9158, 0.9712, 0.9068, 0.7914, 0.3052, 0.8003, 0.2966, 0.8003, 0.3078, 0.825, 0.499, 0.8158, 0.499, 0.8187, 0.4882, 0.8711, 0.4866, 0.8711, 0.4993, 0.8643, 0.4919, 0.9872, 0.3302, 0.9783, 0.3393, 0.9782, 0.3304, 0.9802, 0.7364, 0.9712, 0.7367, 0.9801, 0.7276, 0.8322, 0.4897, 0.8415, 0.4882, 0.8415, 0.4983, 0.1963, 0.2997, 0.1963, 0.004219, 0.2052, 0.0037, 0.2052, 0.2992, 0.00372, 0.6984, 0.1188, 0.6984, 0.1187, 0.7076, 0.003644, 0.7076, 0.003644, 0.3083, 0.003644, 0.01272, 0.01254, 0.01316, 0.01254, 0.3088, 0.3829, 0.6002, 0.4979, 0.6001, 0.498, 0.6113, 0.3829, 0.6114, 0.9872, 0.03437, 0.9872, 0.3302, 0.9782, 0.3304, 0.9782, 0.03459, 0.3801, 0.0037, 0.4951, 0.003716, 0.4952, 0.01253, 0.3801, 0.01252, 0.1801, 0.3088, 0.1801, 0.01316, 0.189, 0.01272, 0.189, 0.3083, 0.8081, 0.3266, 0.6932, 0.3262, 0.6935, 0.3161, 0.8085, 0.3165, 0.2052, 0.2992, 0.3728, 0.2992, 0.3728, 0.3087, 0.2052, 0.3087, 0.1801, 0.01316, 0.01254, 0.01316, 0.01254, 0.0037, 0.1801, 0.0037, 0.9712, 0.9068, 0.9712, 0.7367, 0.9802, 0.7364, 0.9802, 0.9065, 0.9875, 0.9068, 0.9875, 0.7367, 0.9963, 0.7369, 0.9964, 0.907, 0.2052, 0.2992, 0.2052, 0.0037, 0.3728, 0.0037, 0.3728, 0.2992, 0.1141, 0.9588, 0.1174, 0.9555, 0.1185, 0.96, 0.8121, 0.3051, 0.8164, 0.3039, 0.8153, 0.3084, 0.1141, 0.9919, 0.1185, 0.9909, 0.1174, 0.9952, 0.8121, 0.272, 0.8153, 0.2686, 0.8164, 0.273, 0.6613, 0.843, 0.6613, 0.8469, 0.6571, 0.8427, 0.6571, 0.7368, 0.6613, 0.7326, 0.6613, 0.7372, 0.556, 0.8791, 0.5563, 0.8744, 0.5604, 0.8788, 0.5591, 0.9846, 0.5548, 0.9888, 0.5547, 0.9848, 0.6535, 0.8463, 0.6577, 0.8505, 0.6551, 0.8525, 0.6518, 0.8492, 0.6535, 0.7332, 0.6518, 0.7309, 0.6551, 0.7276, 0.6577, 0.7289, 0.6939, 0.2247, 0.6939, 0.2292, 0.6903, 0.2275, 0.6903, 0.2241, 0.5626, 0.9883, 0.564, 0.9912, 0.5607, 0.9945, 0.5583, 0.9925, 0.8164, 0.273, 0.8164, 0.3039, 0.8121, 0.3051, 0.8121, 0.272, 0.1185, 0.96, 0.1185, 0.9909, 0.1141, 0.9919, 0.1141, 0.9588, 0.8153, 0.2686, 0.848, 0.2686, 0.8469, 0.273, 0.8164, 0.273, 0.8164, 0.3039, 0.8469, 0.3039, 0.848, 0.3084, 0.8153, 0.3084, 0.9379, 0.9963, 0.9379, 0.8771, 0.9406, 0.8797, 0.9406, 0.9937, 0.5844, 0.8709, 0.5844, 0.9901, 0.5816, 0.9875, 0.5816, 0.8735, 0.9479, 0.9937, 0.9479, 0.8797, 0.9506, 0.8771, 0.9506, 0.9963, 0.5713, 0.9901, 0.5713, 0.8709, 0.5743, 0.8735, 0.5743, 0.9875, 0.9625, 0.8773, 0.9625, 0.9372, 0.9579, 0.937, 0.9579, 0.8771, 0.9703, 0.0037, 0.9703, 0.06251, 0.9656, 0.06259, 0.9656, 0.003782, 0.9574, 0.7157, 0.9574, 0.6538, 0.9621, 0.6537, 0.9621, 0.7156, 0.1141, 0.948, 0.1141, 0.8851, 0.1188, 0.8852, 0.1188, 0.9481, 0.6571, 0.8427, 0.6571, 0.7368, 0.6613, 0.7372, 0.6613, 0.843, 0.5604, 0.8788, 0.5591, 0.9846, 0.5547, 0.9848, 0.556, 0.8791, 0.6613, 0.843, 0.7662, 0.8436, 0.7664, 0.8475, 0.6613, 0.8469, 0.6613, 0.7326, 0.7664, 0.7332, 0.7662, 0.7378, 0.6613, 0.7372, 0.6577, 0.7289, 0.6613, 0.7326, 0.6571, 0.7368, 0.6535, 0.7332, 0.6613, 0.8469, 0.6577, 0.8505, 0.6535, 0.8463, 0.6571, 0.8427, 0.5583, 0.9925, 0.5548, 0.9888, 0.5591, 0.9846, 0.5626, 0.9883, 0.5563, 0.8744, 0.5599, 0.8709, 0.564, 0.8752, 0.5604, 0.8788, 0.5052, 0.8205, 0.5052, 0.7873, 0.5844, 0.7443, 0.5844, 0.8635, 0.388, 0.9777, 0.3818, 0.9839, 0.3817, 0.9776, 0.906, 0.4871, 0.906, 0.4948, 0.8999, 0.4888, 0.4692, 0.9877, 0.4649, 0.9835, 0.4692, 0.9789, 0.8488, 0.4951, 0.8549, 0.4888, 0.8556, 0.4953, 0.5052, 0.7366, 0.5052, 0.5134, 0.5114, 0.5137, 0.5114, 0.7369, 0.6384, 0.7369, 0.6384, 0.5137, 0.6445, 0.5134, 0.6445, 0.7366, 0.6384, 0.5137, 0.5114, 0.5137, 0.5114, 0.5072, 0.6384, 0.5072, 0.1791, 0.9753, 0.1791, 0.8464, 0.1853, 0.8463, 0.1853, 0.9752, 0.8488, 0.4981, 0.8488, 0.4951, 0.8556, 0.4953, 0.8556, 0.4983, 0.906, 0.4871, 0.909, 0.4871, 0.909, 0.4948, 0.906, 0.4948, 0.3817, 0.9776, 0.3817, 0.9746, 0.388, 0.9747, 0.388, 0.9777, 0.371, 0.9524, 0.374, 0.9524, 0.3741, 0.9585, 0.3711, 0.9585, 0.909, 0.2727, 0.909, 0.4871, 0.906, 0.4871, 0.906, 0.2727, 0.3708, 0.7215, 0.3739, 0.7183, 0.3739, 0.7215, 0.9704, 0.3498, 0.9735, 0.3467, 0.9735, 0.3497, 0.9699, 0.9372, 0.9698, 0.934, 0.973, 0.934, 0.7033, 0.2248, 0.7033, 0.2292, 0.7012, 0.2271, 0.3743, 0.7078, 0.3712, 0.7109, 0.3708, 0.7076, 0.9583, 0.3354, 0.9584, 0.3393, 0.9553, 0.3363, 0.8495, 0.09793, 0.8464, 0.09743, 0.8451, 0.09116, 0.8484, 0.0915, 0.8121, 0.09758, 0.8121, 0.09131, 0.8152, 0.09116, 0.8152, 0.09743, 0.9709, 0.1387, 0.9678, 0.1382, 0.9678, 0.1326, 0.9709, 0.1335, 0.9704, 0.3941, 0.9704, 0.3879, 0.9735, 0.3878, 0.9735, 0.3941, 0.8121, 0.04819, 0.8121, 0.04192, 0.8152, 0.04177, 0.8152, 0.04803, 0.8331, 0.048, 0.8299, 0.04803, 0.829, 0.04177, 0.8321, 0.04192, 0.9709, 0.1387, 0.9708, 0.1815, 0.9677, 0.1756, 0.9678, 0.1382, 0.9735, 0.3941, 0.9735, 0.4373, 0.9704, 0.4435, 0.9704, 0.3941, 0.8495, 0.09793, 0.8495, 0.2581, 0.8464, 0.2579, 0.8464, 0.09743, 0.8152, 0.09743, 0.8152, 0.2579, 0.8121, 0.2581, 0.8121, 0.09758, 0.8152, 0.04803, 0.8152, 0.09116, 0.8121, 0.09131, 0.8121, 0.04819, 0.8152, 0.2579, 0.8464, 0.2579, 0.8464, 0.2612, 0.8152, 0.2612, 0.8331, 0.048, 0.8484, 0.0915, 0.8451, 0.09116, 0.8299, 0.04803, 0.8316, 0.7019, 0.8316, 0.716, 0.8284, 0.7161, 0.8284, 0.702, 0.3743, 0.695, 0.3743, 0.7078, 0.3708, 0.7076, 0.3708, 0.6949, 0.3953, 0.9887, 0.3953, 0.9746, 0.3983, 0.9747, 0.3983, 0.9888, 0.983, 0.3497, 0.9735, 0.3497, 0.9735, 0.3467, 0.9829, 0.3467, 0.9698, 0.934, 0.9698, 0.9244, 0.973, 0.9244, 0.973, 0.934, 0.9709, 0.3392, 0.9584, 0.3393, 0.9583, 0.3354, 0.9709, 0.3353, 0.8464, 0.09743, 0.8152, 0.09743, 0.8152, 0.09116, 0.8451, 0.09116, 0.9708, 0.1815, 0.9583, 0.1815, 0.9583, 0.1756, 0.9677, 0.1756, 0.9735, 0.4373, 0.983, 0.4373, 0.983, 0.4435, 0.9704, 0.4435, 0.8874, 0.6816, 0.8874, 0.7197, 0.8843, 0.7199, 0.8843, 0.6818, 0.9735, 0.3497, 0.9735, 0.3878, 0.9704, 0.3879, 0.9704, 0.3498, 0.8152, 0.0037, 0.8152, 0.04177, 0.8121, 0.04192, 0.8121, 0.003853, 0.8321, 0.003853, 0.8321, 0.04192, 0.829, 0.04177, 0.829, 0.0037, 0.8299, 0.04803, 0.8152, 0.04803, 0.8152, 0.04177, 0.829, 0.04177, 0.9678, 0.1382, 0.9583, 0.1382, 0.9583, 0.1327, 0.9678, 0.1326, 0.9735, 0.3878, 0.983, 0.3878, 0.983, 0.3941, 0.9735, 0.3941, 0.7016, 0.9096, 0.7215, 0.9096, 0.7185, 0.9159, 0.7047, 0.9159, 0.3032, 0.9951, 0.3032, 0.9636, 0.3157, 0.9637, 0.3157, 0.9952, 0.9306, 0.9638, 0.9222, 0.9645, 0.9232, 0.962, 0.9306, 0.9614, 0.03362, 0.9377, 0.03362, 0.9288, 0.03575, 0.9293, 0.03575, 0.9371, 0.1057, 0.9448, 0.09726, 0.9446, 0.0973, 0.9416, 0.1047, 0.9418, 0.09726, 0.9446, 0.08881, 0.9446, 0.08991, 0.9416, 0.0973, 0.9416, 0.3849, 0.9375, 0.3848, 0.9437, 0.3817, 0.9448, 0.3819, 0.9394, 0.3848, 0.9437, 0.3847, 0.9523, 0.3817, 0.9523, 0.3817, 0.9448, 0.3847, 0.9523, 0.3848, 0.9609, 0.3817, 0.9598, 0.3817, 0.9523, 0.3848, 0.9609, 0.3849, 0.9672, 0.3819, 0.9653, 0.3817, 0.9598, 0.3466, 0.7183, 0.3551, 0.7183, 0.3551, 0.7213, 0.3478, 0.7213, 0.3551, 0.7183, 0.3635, 0.7181, 0.3625, 0.7211, 0.3551, 0.7213, 0.03572, 0.9451, 0.03572, 0.9539, 0.03362, 0.9533, 0.03362, 0.9455, 0.9641, 0.9696, 0.9726, 0.9702, 0.9726, 0.9726, 0.9652, 0.972, 0.7772, 0.9476, 0.7772, 0.9398, 0.781, 0.9331, 0.7877, 0.9292, 0.7953, 0.9292, 0.8019, 0.9331, 0.8057, 0.9398, 0.8057, 0.9476, 0.8019, 0.9543, 0.7953, 0.9582, 0.7877, 0.9582, 0.781, 0.9543, 0.3632, 0.9653, 0.3479, 0.9629, 0.3496, 0.9589, 0.3638, 0.9611, 0.2208, 0.858, 0.236, 0.8556, 0.2366, 0.8598, 0.2225, 0.862, 0.3479, 0.9629, 0.335, 0.9526, 0.3382, 0.9498, 0.3496, 0.9589, 0.2079, 0.8683, 0.2208, 0.858, 0.2225, 0.862, 0.211, 0.8711, 0.335, 0.9526, 0.3264, 0.9358, 0.3303, 0.9344, 0.3382, 0.9498, 0.1993, 0.8851, 0.2079, 0.8683, 0.211, 0.8711, 0.2031, 0.8865, 0.3264, 0.9358, 0.3234, 0.9152, 0.3274, 0.915, 0.3303, 0.9344, 0.1963, 0.9057, 0.1993, 0.8851, 0.2031, 0.8865, 0.2003, 0.9059, 0.3234, 0.9152, 0.3265, 0.8939, 0.3303, 0.8948, 0.3274, 0.915, 0.1994, 0.9271, 0.1963, 0.9057, 0.2003, 0.9059, 0.2032, 0.9261, 0.3265, 0.8939, 0.3351, 0.8751, 0.3384, 0.8771, 0.3303, 0.8948, 0.208, 0.9459, 0.1994, 0.9271, 0.2032, 0.9261, 0.2113, 0.9438, 0.3351, 0.8751, 0.348, 0.8616, 0.3503, 0.8648, 0.3384, 0.8771, 0.2209, 0.9593, 0.208, 0.9459, 0.2113, 0.9438, 0.2232, 0.9561, 0.348, 0.8616, 0.3633, 0.8556, 0.3638, 0.8595, 0.3503, 0.8648, 0.2361, 0.9653, 0.2209, 0.9593, 0.2232, 0.9561, 0.2366, 0.9614, 0.8311, 0.4341, 0.8158, 0.4341, 0.8159, 0.4301, 0.8302, 0.4301, 0.8158, 0.4768, 0.8311, 0.4768, 0.8302, 0.4808, 0.8159, 0.4808, 0.6943, 0.9604, 0.6799, 0.9603, 0.6673, 0.9529, 0.6573, 0.9388, 0.6518, 0.9201, 0.6518, 0.8997, 0.6573, 0.881, 0.6673, 0.8671, 0.6799, 0.8599, 0.6943, 0.86, 0.7347, 0.255, 0.7347, 0.2815, 0.7298, 0.2795, 0.7298, 0.2564, 0.7168, 0.2368, 0.7347, 0.255, 0.7298, 0.2564, 0.7142, 0.2405, 0.8434, 0.9926, 0.8434, 0.9686, 0.8474, 0.9684, 0.8474, 0.9893, 0.07433, 0.9683, 0.07433, 0.9927, 0.07023, 0.9897, 0.07023, 0.9683, 0.04314, 0.9929, 0.04314, 0.9683, 0.04724, 0.9683, 0.04724, 0.9899, 0.05453, 0.9923, 0.05453, 0.9683, 0.05852, 0.9715, 0.05852, 0.9925, 0.7168, 0.3007, 0.6915, 0.3014, 0.6921, 0.2969, 0.7142, 0.2963, 0.7347, 0.2815, 0.7168, 0.3007, 0.7142, 0.2963, 0.7298, 0.2795, 0.6106, 0.9838, 0.6106, 0.9596, 0.6153, 0.9594, 0.6153, 0.9835, 0.3964, 0.7732, 0.3817, 0.737, 0.3887, 0.7355, 0.4024, 0.7692, 0.3608, 0.3589, 0.3756, 0.3952, 0.3686, 0.3966, 0.3549, 0.3629, 0.3817, 0.737, 0.3817, 0.6977, 0.3887, 0.6989, 0.3887, 0.7355, 0.3335, 0.3312, 0.3608, 0.3589, 0.3549, 0.3629, 0.3294, 0.337, 0.3817, 0.6977, 0.3964, 0.6615, 0.4024, 0.6652, 0.3887, 0.6989, 0.2978, 0.3161, 0.3335, 0.3312, 0.3294, 0.337, 0.2962, 0.323, 0.3964, 0.6615, 0.4237, 0.6338, 0.4279, 0.6394, 0.4024, 0.6652, 0.2593, 0.3161, 0.2978, 0.3161, 0.2962, 0.323, 0.2603, 0.323, 0.4237, 0.6338, 0.4594, 0.6188, 0.4611, 0.6255, 0.4279, 0.6394, 0.2236, 0.3311, 0.2593, 0.3161, 0.2603, 0.323, 0.2271, 0.3369, 0.4594, 0.6188, 0.498, 0.6189, 0.497, 0.6255, 0.4611, 0.6255, 0.1963, 0.3588, 0.2236, 0.3311, 0.2271, 0.3369, 0.2016, 0.3628, 0.9247, 0.954, 0.9171, 0.9156, 0.9236, 0.9154, 0.9306, 0.9512, 0.8187, 0.9139, 0.8262, 0.8754, 0.8322, 0.8783, 0.8252, 0.9141, 0.9171, 0.9156, 0.9247, 0.8771, 0.9306, 0.8795, 0.9236, 0.9154, 0.8262, 0.9524, 0.8187, 0.9139, 0.8252, 0.9141, 0.8322, 0.9499, 0.7838, 0.7931, 0.7838, 0.8323, 0.7772, 0.8307, 0.7772, 0.7942, 0.8294, 0.8324, 0.8294, 0.7931, 0.8361, 0.7943, 0.8361, 0.8308, 0.7516, 0.8599, 0.7664, 0.8961, 0.76, 0.8972, 0.7463, 0.8634, 0.2236, 0.4983, 0.1963, 0.4705, 0.2016, 0.4668, 0.2271, 0.4926, 0.7664, 0.8961, 0.7664, 0.9353, 0.76, 0.9337, 0.76, 0.8972, 0.2593, 0.5133, 0.2236, 0.4983, 0.2271, 0.4926, 0.2603, 0.5067, 0.7664, 0.9353, 0.7516, 0.9715, 0.7463, 0.9674, 0.76, 0.9337, 0.2978, 0.5133, 0.2593, 0.5133, 0.2603, 0.5067, 0.2962, 0.5067, 0.9434, 0.5829, 0.9434, 0.5436, 0.9501, 0.5449, 0.9501, 0.5814, 0.3335, 0.4983, 0.2978, 0.5133, 0.2962, 0.5067, 0.3294, 0.4927, 0.498, 0.8161, 0.4594, 0.816, 0.4611, 0.8091, 0.497, 0.8092, 0.3608, 0.4706, 0.3335, 0.4983, 0.3294, 0.4927, 0.3549, 0.4669, 0.4594, 0.816, 0.4237, 0.801, 0.4279, 0.7951, 0.4611, 0.8091, 0.3756, 0.4344, 0.3608, 0.4706, 0.3549, 0.4669, 0.3686, 0.4332, 0.4237, 0.801, 0.3964, 0.7732, 0.4024, 0.7692, 0.4279, 0.7951, 0.3756, 0.3952, 0.3756, 0.4344, 0.3686, 0.4332, 0.3686, 0.3966, 0.7735, 0.6001, 0.781, 0.5616, 0.7877, 0.5643, 0.7807, 0.6002, 0.2574, 0.714, 0.2253, 0.6922, 0.2303, 0.687, 0.2602, 0.7073, 0.781, 0.5616, 0.8025, 0.529, 0.8076, 0.534, 0.7877, 0.5643, 0.2953, 0.7217, 0.2574, 0.714, 0.2602, 0.7073, 0.2955, 0.7145, 0.8025, 0.529, 0.8345, 0.5072, 0.8375, 0.5136, 0.8076, 0.534, 0.3332, 0.7141, 0.2953, 0.7217, 0.2955, 0.7145, 0.3308, 0.7074, 0.6337, 0.9113, 0.6064, 0.8836, 0.6119, 0.8794, 0.6374, 0.9052, 0.8596, 0.5349, 0.8869, 0.5072, 0.8905, 0.5132, 0.8651, 0.539, 0.6064, 0.8836, 0.5916, 0.8474, 0.5982, 0.8457, 0.6119, 0.8794, 0.8448, 0.5711, 0.8596, 0.5349, 0.8651, 0.539, 0.8513, 0.5727, 0.5916, 0.8474, 0.5916, 0.8083, 0.5982, 0.8092, 0.5982, 0.8457, 0.8448, 0.6103, 0.8448, 0.5711, 0.8513, 0.5727, 0.8513, 0.6092, 0.5916, 0.8083, 0.6064, 0.772, 0.6119, 0.7755, 0.5982, 0.8092, 0.8596, 0.6465, 0.8448, 0.6103, 0.8513, 0.6092, 0.8651, 0.643, 0.6064, 0.772, 0.6337, 0.7443, 0.6374, 0.7497, 0.6119, 0.7755, 0.8869, 0.6742, 0.8596, 0.6465, 0.8651, 0.643, 0.8905, 0.6688, 0.1783, 0.7731, 0.1783, 0.734, 0.185, 0.7356, 0.185, 0.7721, 0.1328, 0.7339, 0.1328, 0.7731, 0.1261, 0.7721, 0.1261, 0.7356, 0.2493, 0.8556, 0.2641, 0.8919, 0.2577, 0.8929, 0.2439, 0.8592, 0.2953, 0.5207, 0.3332, 0.5284, 0.3308, 0.5345, 0.2955, 0.5274, 0.2641, 0.8919, 0.2641, 0.9311, 0.2577, 0.9294, 0.2577, 0.8929, 0.2574, 0.5283, 0.2953, 0.5207, 0.2955, 0.5274, 0.2602, 0.5344, 0.2641, 0.9311, 0.2493, 0.9673, 0.2439, 0.9632, 0.2577, 0.9294, 0.2253, 0.5501, 0.2574, 0.5283, 0.2602, 0.5344, 0.2303, 0.5547, 0.9023, 0.2016, 0.9023, 0.1624, 0.909, 0.1637, 0.909, 0.2002, 0.2038, 0.5826, 0.2253, 0.5501, 0.2303, 0.5547, 0.2103, 0.585, 0.8345, 0.693, 0.8025, 0.6712, 0.8076, 0.6664, 0.8375, 0.6867, 0.1963, 0.6211, 0.2038, 0.5826, 0.2103, 0.585, 0.2033, 0.6208, 0.8025, 0.6712, 0.781, 0.6386, 0.7877, 0.636, 0.8076, 0.6664, 0.2038, 0.6595, 0.1963, 0.6211, 0.2033, 0.6208, 0.2103, 0.6566, 0.781, 0.6386, 0.7735, 0.6001, 0.7807, 0.6002, 0.7877, 0.636, 0.2253, 0.6922, 0.2038, 0.6595, 0.2103, 0.6566, 0.2303, 0.687, 0.5052, 0.4262, 0.5052, 0.3897, 0.519, 0.3559, 0.5444, 0.3301, 0.5776, 0.3161, 0.6135, 0.3161, 0.6467, 0.3301, 0.6721, 0.3559, 0.6859, 0.3897, 0.6859, 0.4262, 0.6721, 0.46, 0.6467, 0.4858, 0.6135, 0.4998, 0.5776, 0.4998, 0.5444, 0.4858, 0.519, 0.46, 0.3433, 0.9732, 0.3433, 0.9824, 0.337, 0.9826, 0.3371, 0.9727, 0.9756, 0.663, 0.9694, 0.6637, 0.9694, 0.6549, 0.9757, 0.6537, 0.6853, 0.9742, 0.679, 0.9746, 0.679, 0.9687, 0.6853, 0.9678, 0.2366, 0.9825, 0.2303, 0.982, 0.2303, 0.9729, 0.2366, 0.9727, 0.679, 0.9839, 0.679, 0.9746, 0.6853, 0.9742, 0.6853, 0.9842, 0.3433, 0.9824, 0.3433, 0.99, 0.3371, 0.9907, 0.337, 0.9826, 0.6853, 0.9919, 0.679, 0.9911, 0.679, 0.9839, 0.6853, 0.9842, 0.9757, 0.6892, 0.9694, 0.6881, 0.9694, 0.6774, 0.9756, 0.6778, 0.8784, 0.4869, 0.8847, 0.4866, 0.8847, 0.4982, 0.8784, 0.4993, 0.9756, 0.6778, 0.9694, 0.6774, 0.9694, 0.6637, 0.9756, 0.663, 0.357, 0.9874, 0.3506, 0.9869, 0.3506, 0.9731, 0.357, 0.9727, 0.6519, 0.9678, 0.6581, 0.9685, 0.6581, 0.9821, 0.6518, 0.9824, 0.941, 0.7056, 0.9473, 0.7064, 0.9473, 0.7199, 0.941, 0.7201, 0.6518, 0.9824, 0.6581, 0.9821, 0.6581, 0.9933, 0.6519, 0.9944, 0.7016, 0.9773, 0.7016, 0.9679, 0.7081, 0.9613, 0.7173, 0.9613, 0.7238, 0.9679, 0.7238, 0.9773, 0.7173, 0.9839, 0.7081, 0.9839, 0.8553, 0.2986, 0.8553, 0.2849, 0.8648, 0.2751, 0.8784, 0.2751, 0.888, 0.2849, 0.888, 0.2987, 0.8784, 0.3084, 0.8648, 0.3084, 0.2575, 0.9749, 0.2637, 0.9747, 0.2637, 0.9825, 0.2575, 0.9833, 0.9114, 0.7199, 0.9114, 0.7105, 0.9177, 0.7102, 0.9177, 0.7202, 0.3297, 0.9824, 0.3297, 0.99, 0.3235, 0.9907, 0.3234, 0.9826, 0.3297, 0.9732, 0.3297, 0.9824, 0.3234, 0.9826, 0.3235, 0.9727, 0.6717, 0.9742, 0.6654, 0.9746, 0.6655, 0.9687, 0.6717, 0.9678, 0.6654, 0.9839, 0.6654, 0.9746, 0.6717, 0.9742, 0.6717, 0.9842, 0.8978, 0.7199, 0.8978, 0.7105, 0.9041, 0.7102, 0.9041, 0.7202, 0.6717, 0.9919, 0.6655, 0.9911, 0.6654, 0.9839, 0.6717, 0.9842, 0.2737, 0.9796, 0.2737, 0.9702, 0.2802, 0.9636, 0.2894, 0.9636, 0.2959, 0.9702, 0.2959, 0.9796, 0.2894, 0.9862, 0.2802, 0.9862, 0.2502, 0.9831, 0.2439, 0.9833, 0.2439, 0.9754, 0.2502, 0.9747, 0.9018, 0.9728, 0.9081, 0.9733, 0.9081, 0.9824, 0.9018, 0.9826, 0.9622, 0.9868, 0.9579, 0.9864, 0.9579, 0.9801, 0.9622, 0.98, 0.5096, 0.9798, 0.5096, 0.985, 0.5053, 0.9856, 0.5052, 0.9799, 0.5096, 0.9733, 0.5096, 0.9798, 0.5052, 0.9799, 0.5053, 0.973, 0.97, 0.07442, 0.9656, 0.07471, 0.9656, 0.07059, 0.97, 0.06999, 0.9656, 0.08118, 0.9656, 0.07471, 0.97, 0.07442, 0.97, 0.08136, 0.4881, 0.9856, 0.4881, 0.9791, 0.4925, 0.9789, 0.4925, 0.9859, 0.97, 0.08676, 0.9656, 0.08622, 0.9656, 0.08118, 0.97, 0.08136, 0.8117, 0.705, 0.8117, 0.7115, 0.8072, 0.7161, 0.8008, 0.7161, 0.7962, 0.7115, 0.7962, 0.705, 0.8008, 0.7004, 0.8072, 0.7004, 0.02694, 0.9808, 0.03131, 0.9806, 0.03131, 0.9861, 0.02694, 0.9866, 0.003644, 0.9806, 0.008006, 0.981, 0.008006, 0.9874, 0.003644, 0.9875, 0.5213, 0.9798, 0.5213, 0.985, 0.517, 0.9856, 0.5169, 0.9799, 0.5213, 0.9733, 0.5213, 0.9798, 0.5169, 0.9799, 0.517, 0.973, 0.3686, 0.9771, 0.3642, 0.9774, 0.3643, 0.9733, 0.3686, 0.9727, 0.3642, 0.9839, 0.3642, 0.9774, 0.3686, 0.9771, 0.3686, 0.984, 0.4808, 0.9792, 0.4808, 0.9857, 0.4765, 0.9859, 0.4765, 0.9789, 0.3686, 0.9894, 0.3643, 0.9889, 0.3642, 0.9839, 0.3686, 0.984, 0.7735, 0.7115, 0.7735, 0.705, 0.778, 0.7004, 0.7844, 0.7004, 0.789, 0.705, 0.789, 0.7115, 0.7844, 0.7161, 0.778, 0.7161, 0.01966, 0.9865, 0.01529, 0.9866, 0.01529, 0.9812, 0.01966, 0.9806, 0.5353, 0.9901, 0.5352, 0.981, 0.5415, 0.9808, 0.5415, 0.9906, 0.9497, 0.07542, 0.956, 0.07514, 0.956, 0.08634, 0.9497, 0.08744, 0.09943, 0.9755, 0.1057, 0.9753, 0.1057, 0.9829, 0.09943, 0.9836, 0.8821, 0.9684, 0.8883, 0.9691, 0.8883, 0.9774, 0.882, 0.9773, 0.2161, 0.9732, 0.2161, 0.9824, 0.2099, 0.9826, 0.2099, 0.9727, 0.5352, 0.981, 0.5353, 0.9731, 0.5415, 0.9724, 0.5415, 0.9808, 0.8609, 0.9773, 0.8547, 0.9774, 0.8548, 0.9691, 0.8611, 0.9684, 0.6827, 0.208, 0.6765, 0.2081, 0.6767, 0.1958, 0.6829, 0.1948, 0.7311, 0.9745, 0.7373, 0.9746, 0.7374, 0.9877, 0.7311, 0.9886, 0.9337, 0.7202, 0.9275, 0.7195, 0.9275, 0.7059, 0.9337, 0.7056, 0.6829, 0.2221, 0.6767, 0.2212, 0.6765, 0.2081, 0.6827, 0.208, 0.9757, 0.6463, 0.9694, 0.6455, 0.9694, 0.632, 0.9756, 0.6318, 0.7311, 0.9613, 0.7374, 0.9623, 0.7373, 0.9746, 0.7311, 0.9745, 0.9756, 0.6318, 0.9694, 0.632, 0.9694, 0.6205, 0.9757, 0.6194, 0.8352, 0.9722, 0.8352, 0.9815, 0.8287, 0.9881, 0.8195, 0.9881, 0.813, 0.9815, 0.813, 0.9722, 0.8195, 0.9656, 0.8287, 0.9656, 0.6244, 0.9284, 0.6244, 0.9422, 0.6148, 0.952, 0.6012, 0.952, 0.5916, 0.9422, 0.5916, 0.9284, 0.6012, 0.9187, 0.6148, 0.9187, 0.6317, 0.9789, 0.6379, 0.979, 0.638, 0.9879, 0.6317, 0.9885, 0.8548, 0.9863, 0.8547, 0.9774, 0.8609, 0.9773, 0.8611, 0.9869, 0.9694, 0.7052, 0.9694, 0.6974, 0.9757, 0.6966, 0.9756, 0.7051, 0.9694, 0.7144, 0.9694, 0.7052, 0.9756, 0.7051, 0.9757, 0.7149, 0.0889, 0.9835, 0.08262, 0.9836, 0.08262, 0.976, 0.0889, 0.9753, 0.2026, 0.9732, 0.2026, 0.9824, 0.1963, 0.9826, 0.1963, 0.9727, 0.8685, 0.9863, 0.8684, 0.9774, 0.8746, 0.9773, 0.8747, 0.9869, 0.8746, 0.9773, 0.8684, 0.9774, 0.8685, 0.9691, 0.8747, 0.9684, 0.7772, 0.9815, 0.7772, 0.9722, 0.7837, 0.9656, 0.7929, 0.9656, 0.7994, 0.9722, 0.7994, 0.9815, 0.7929, 0.9881, 0.7837, 0.9881, 0.882, 0.9773, 0.8883, 0.9774, 0.8883, 0.9863, 0.8821, 0.9869, 0.6317, 0.97, 0.638, 0.9707, 0.6379, 0.979, 0.6317, 0.9789, 0.7914, 0.2891, 0.7914, 0.2246, 0.8, 0.2246, 0.8, 0.2891, 0.9583, 0.003749, 0.9583, 0.06774, 0.9497, 0.06769, 0.9497, 0.0037, 0.9081, 0.8581, 0.9079, 0.9654, 0.8993, 0.9654, 0.8994, 0.8581, 0.9234, 0.0037, 0.9234, 0.1153, 0.8598, 0.1153, 0.8598, 0.0037, 0.9338, 0.006746, 0.9307, 0.00682, 0.9337, 0.0037, 0.7497, 0.982, 0.7463, 0.9819, 0.7467, 0.9789, 0.7664, 0.982, 0.7633, 0.982, 0.7633, 0.9789, 0.8994, 0.8581, 0.8963, 0.8572, 0.8994, 0.8542, 0.9338, 0.006746, 0.9338, 0.1185, 0.9307, 0.1186, 0.9307, 0.00682, 0.8598, 0.0037, 0.8598, 0.1153, 0.8568, 0.1155, 0.8568, 0.003879, 0.8598, 0.1153, 0.9234, 0.1153, 0.9234, 0.1186, 0.8598, 0.1186, 0.8031, 0.2247, 0.8031, 0.2892, 0.8, 0.2891, 0.8, 0.2246, 0.9081, 0.8581, 0.8994, 0.8581, 0.8994, 0.8542, 0.9081, 0.8542, 0.7497, 0.982, 0.7497, 0.9908, 0.7463, 0.9907, 0.7463, 0.9819, 0.9337, 0.0037, 0.9424, 0.003701, 0.9424, 0.006747, 0.9338, 0.006746, 0.7664, 0.982, 0.7664, 0.9908, 0.7633, 0.9908, 0.7633, 0.982, 0.9424, 0.006747, 0.9424, 0.1185, 0.9338, 0.1185, 0.9338, 0.006746])
me_plane.use_remesh_preserve_volume = False
me_plane.use_remesh_preserve_attributes = False
me_plane.use_mirror_vertex_groups = False
me_plane.update()

# ---- objects
ob_plane = bpy.data.objects.new('Plane', me_plane)

# ---- transforms, parenting, visibility, modifiers, constraints
ob_plane.location = (0.0, 0.0, 0.0)
ob_plane.lineart.crease_threshold = 0.0

# ---- collection membership
col_collection_1.objects.link(ob_plane)

# ---- scene / render settings (as saved in the file)
scene.frame_start = 1; scene.frame_end = 250; scene.frame_set(0)
scene.render.engine = 'BLENDER_EEVEE_NEXT'
scene.render.resolution_percentage = 50
scene.render.dither_intensity = 0.0
scene.cycles.use_denoising = False
scene.cycles.samples = 128
scene.cycles.sampling_pattern = 'TABULATED_SOBOL'
scene.cycles.use_adaptive_sampling = False
scene.cycles.use_light_tree = False
scene.cycles.blur_glossy = 0.0
scene.cycles.sample_clamp_indirect = 0.0
scene.view_settings.view_transform = 'Standard'
bpy.context.view_layer.update()

# ---- added for rendering (the .blend has no active camera and no usable light): camera, sun
cam_auto = bpy.data.cameras.new('AutoCamera')
cam_auto.lens = 50.0
cam_auto.sensor_width = 36.0
cam_auto.clip_end = 1000.0
ob_auto_camera = bpy.data.objects.new('AutoCamera', cam_auto)
scene.collection.objects.link(ob_auto_camera)
ob_auto_camera.location = (1.81256, -2.19373, 1.85211)
ob_auto_camera.rotation_euler = (1.09748, -7.21219e-08, 0.694738)
scene.camera = ob_auto_camera
light_auto_sun = bpy.data.lights.new('AutoSun', 'SUN')
light_auto_sun.energy = 3.0
light_auto_sun.angle = 0.0523599
ob_auto_sun = bpy.data.objects.new('AutoSun', light_auto_sun)
scene.collection.objects.link(ob_auto_sun)
ob_auto_sun.rotation_euler = (0.872665, 0.174533, 0.523599)
bpy.context.view_layer.update()
